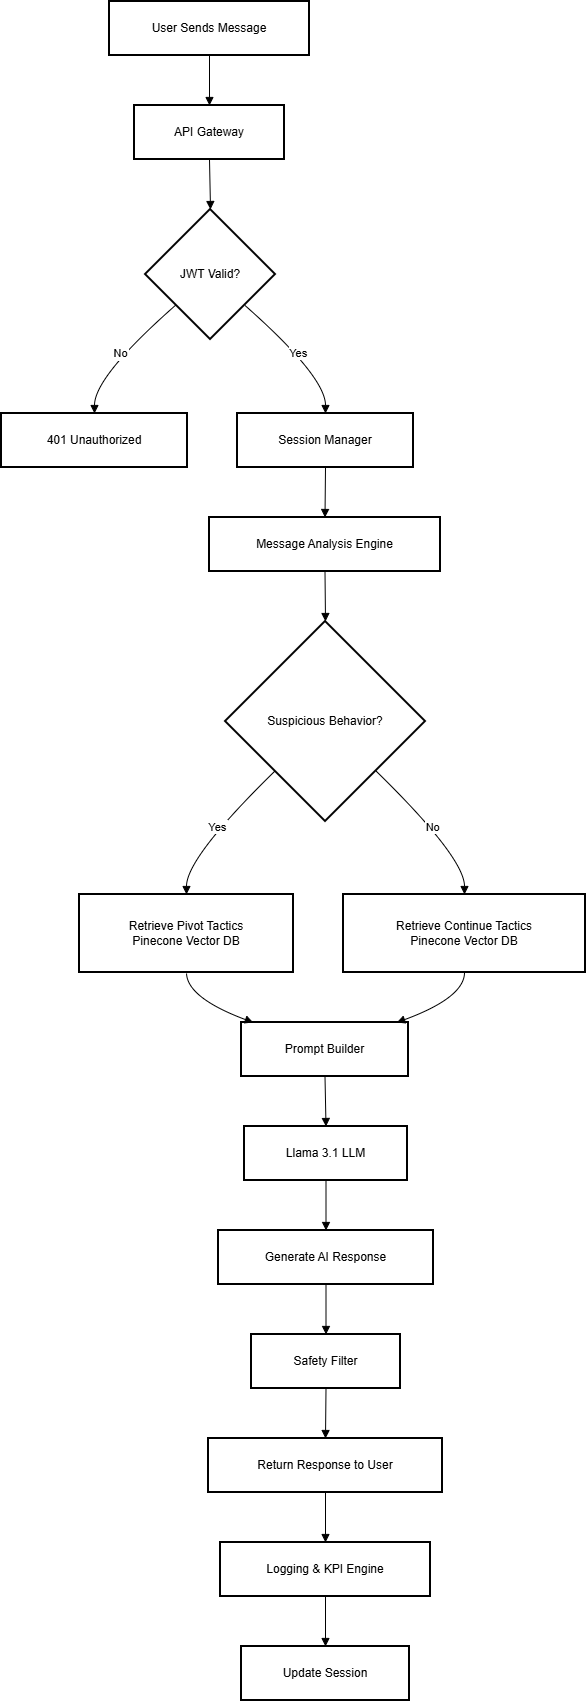

The diagram above was exported from draw.io. Its source (the exported page's mxGraphModel, read from the mxfile embedded in the PNG):
<mxGraphModel dx="2329" dy="1022" grid="1" gridSize="10" guides="1" tooltips="1" connect="1" arrows="1" fold="1" page="1" pageScale="1" pageWidth="850" pageHeight="1100" background="light-dark(#FFFFFF,#101112)" math="0" shadow="0">
  <root>
    <mxCell id="0" />
    <mxCell id="1" parent="0" />
    <mxCell id="wxriXjL6AW90aLzMkZka-608" parent="1" style="whiteSpace=wrap;strokeWidth=2;" value="User Sends Message" vertex="1">
      <mxGeometry height="54" width="200" x="128" y="1070" as="geometry" />
    </mxCell>
    <mxCell id="wxriXjL6AW90aLzMkZka-609" parent="1" style="whiteSpace=wrap;strokeWidth=2;" value="API Gateway" vertex="1">
      <mxGeometry height="54" width="150" x="153" y="1174" as="geometry" />
    </mxCell>
    <mxCell id="wxriXjL6AW90aLzMkZka-610" parent="1" style="rhombus;strokeWidth=2;whiteSpace=wrap;" value="JWT Valid?" vertex="1">
      <mxGeometry height="130" width="130" x="164" y="1278" as="geometry" />
    </mxCell>
    <mxCell id="wxriXjL6AW90aLzMkZka-611" parent="1" style="whiteSpace=wrap;strokeWidth=2;" value="401 Unauthorized" vertex="1">
      <mxGeometry height="54" width="186" x="20" y="1482" as="geometry" />
    </mxCell>
    <mxCell id="wxriXjL6AW90aLzMkZka-612" parent="1" style="whiteSpace=wrap;strokeWidth=2;" value="Session Manager" vertex="1">
      <mxGeometry height="54" width="176" x="256" y="1482" as="geometry" />
    </mxCell>
    <mxCell id="wxriXjL6AW90aLzMkZka-613" parent="1" style="whiteSpace=wrap;strokeWidth=2;" value="Message Analysis Engine" vertex="1">
      <mxGeometry height="54" width="231" x="228" y="1586" as="geometry" />
    </mxCell>
    <mxCell id="wxriXjL6AW90aLzMkZka-614" parent="1" style="rhombus;strokeWidth=2;whiteSpace=wrap;" value="Suspicious Behavior?" vertex="1">
      <mxGeometry height="200" width="200" x="244" y="1690" as="geometry" />
    </mxCell>
    <mxCell id="wxriXjL6AW90aLzMkZka-615" parent="1" style="whiteSpace=wrap;strokeWidth=2;" value="Retrieve Pivot Tactics&#10;Pinecone Vector DB" vertex="1">
      <mxGeometry height="78" width="214" x="98" y="1963" as="geometry" />
    </mxCell>
    <mxCell id="wxriXjL6AW90aLzMkZka-616" parent="1" style="whiteSpace=wrap;strokeWidth=2;" value="Retrieve Continue Tactics&#10;Pinecone Vector DB" vertex="1">
      <mxGeometry height="78" width="242" x="362" y="1963" as="geometry" />
    </mxCell>
    <mxCell id="wxriXjL6AW90aLzMkZka-617" parent="1" style="whiteSpace=wrap;strokeWidth=2;" value="Prompt Builder" vertex="1">
      <mxGeometry height="54" width="167" x="260" y="2091" as="geometry" />
    </mxCell>
    <mxCell id="wxriXjL6AW90aLzMkZka-618" parent="1" style="whiteSpace=wrap;strokeWidth=2;" value="Llama 3.1 LLM" vertex="1">
      <mxGeometry height="54" width="163" x="263" y="2195" as="geometry" />
    </mxCell>
    <mxCell id="wxriXjL6AW90aLzMkZka-619" parent="1" style="whiteSpace=wrap;strokeWidth=2;" value="Generate AI Response" vertex="1">
      <mxGeometry height="54" width="215" x="237" y="2299" as="geometry" />
    </mxCell>
    <mxCell id="wxriXjL6AW90aLzMkZka-620" parent="1" style="whiteSpace=wrap;strokeWidth=2;" value="Safety Filter" vertex="1">
      <mxGeometry height="54" width="149" x="270" y="2403" as="geometry" />
    </mxCell>
    <mxCell id="wxriXjL6AW90aLzMkZka-621" parent="1" style="whiteSpace=wrap;strokeWidth=2;" value="Return Response to User" vertex="1">
      <mxGeometry height="54" width="234" x="227" y="2507" as="geometry" />
    </mxCell>
    <mxCell id="wxriXjL6AW90aLzMkZka-622" parent="1" style="whiteSpace=wrap;strokeWidth=2;" value="Logging &amp; KPI Engine" vertex="1">
      <mxGeometry height="54" width="210" x="239" y="2611" as="geometry" />
    </mxCell>
    <mxCell id="wxriXjL6AW90aLzMkZka-623" parent="1" style="whiteSpace=wrap;strokeWidth=2;" value="Update Session" vertex="1">
      <mxGeometry height="54" width="168" x="260" y="2715" as="geometry" />
    </mxCell>
    <mxCell id="wxriXjL6AW90aLzMkZka-624" edge="1" parent="1" source="wxriXjL6AW90aLzMkZka-608" style="curved=1;startArrow=none;endArrow=block;exitX=0.5;exitY=1;entryX=0.5;entryY=0;rounded=0;" target="wxriXjL6AW90aLzMkZka-609" value="">
      <mxGeometry relative="1" as="geometry">
        <Array as="points" />
      </mxGeometry>
    </mxCell>
    <mxCell id="wxriXjL6AW90aLzMkZka-625" edge="1" parent="1" source="wxriXjL6AW90aLzMkZka-609" style="curved=1;startArrow=none;endArrow=block;exitX=0.5;exitY=1;entryX=0.5;entryY=0;rounded=0;" target="wxriXjL6AW90aLzMkZka-610" value="">
      <mxGeometry relative="1" as="geometry">
        <Array as="points" />
      </mxGeometry>
    </mxCell>
    <mxCell id="wxriXjL6AW90aLzMkZka-626" edge="1" parent="1" source="wxriXjL6AW90aLzMkZka-610" style="curved=1;startArrow=none;endArrow=block;exitX=0;exitY=0.94;entryX=0.5;entryY=-0.01;rounded=0;" target="wxriXjL6AW90aLzMkZka-611" value="No">
      <mxGeometry relative="1" as="geometry">
        <Array as="points">
          <mxPoint x="113" y="1445" />
        </Array>
      </mxGeometry>
    </mxCell>
    <mxCell id="wxriXjL6AW90aLzMkZka-627" edge="1" parent="1" source="wxriXjL6AW90aLzMkZka-610" style="curved=1;startArrow=none;endArrow=block;exitX=0.99;exitY=0.94;entryX=0.5;entryY=-0.01;rounded=0;" target="wxriXjL6AW90aLzMkZka-612" value="Yes">
      <mxGeometry relative="1" as="geometry">
        <Array as="points">
          <mxPoint x="344" y="1445" />
        </Array>
      </mxGeometry>
    </mxCell>
    <mxCell id="wxriXjL6AW90aLzMkZka-628" edge="1" parent="1" source="wxriXjL6AW90aLzMkZka-612" style="curved=1;startArrow=none;endArrow=block;exitX=0.5;exitY=0.99;entryX=0.5;entryY=-0.01;rounded=0;" target="wxriXjL6AW90aLzMkZka-613" value="">
      <mxGeometry relative="1" as="geometry">
        <Array as="points" />
      </mxGeometry>
    </mxCell>
    <mxCell id="wxriXjL6AW90aLzMkZka-629" edge="1" parent="1" source="wxriXjL6AW90aLzMkZka-613" style="curved=1;startArrow=none;endArrow=block;exitX=0.5;exitY=0.99;entryX=0.5;entryY=0;rounded=0;" target="wxriXjL6AW90aLzMkZka-614" value="">
      <mxGeometry relative="1" as="geometry">
        <Array as="points" />
      </mxGeometry>
    </mxCell>
    <mxCell id="wxriXjL6AW90aLzMkZka-630" edge="1" parent="1" source="wxriXjL6AW90aLzMkZka-614" style="curved=1;startArrow=none;endArrow=block;exitX=0;exitY=0.99;entryX=0.5;entryY=0;rounded=0;" target="wxriXjL6AW90aLzMkZka-615" value="Yes">
      <mxGeometry relative="1" as="geometry">
        <Array as="points">
          <mxPoint x="205" y="1926" />
        </Array>
      </mxGeometry>
    </mxCell>
    <mxCell id="wxriXjL6AW90aLzMkZka-631" edge="1" parent="1" source="wxriXjL6AW90aLzMkZka-614" style="curved=1;startArrow=none;endArrow=block;exitX=1;exitY=0.99;entryX=0.5;entryY=0;rounded=0;" target="wxriXjL6AW90aLzMkZka-616" value="No">
      <mxGeometry relative="1" as="geometry">
        <Array as="points">
          <mxPoint x="483" y="1926" />
        </Array>
      </mxGeometry>
    </mxCell>
    <mxCell id="wxriXjL6AW90aLzMkZka-632" edge="1" parent="1" source="wxriXjL6AW90aLzMkZka-615" style="curved=1;startArrow=none;endArrow=block;exitX=0.5;exitY=1;entryX=0.07;entryY=0;rounded=0;" target="wxriXjL6AW90aLzMkZka-617" value="">
      <mxGeometry relative="1" as="geometry">
        <Array as="points">
          <mxPoint x="205" y="2066" />
        </Array>
      </mxGeometry>
    </mxCell>
    <mxCell id="wxriXjL6AW90aLzMkZka-633" edge="1" parent="1" source="wxriXjL6AW90aLzMkZka-616" style="curved=1;startArrow=none;endArrow=block;exitX=0.5;exitY=1;entryX=0.93;entryY=0;rounded=0;" target="wxriXjL6AW90aLzMkZka-617" value="">
      <mxGeometry relative="1" as="geometry">
        <Array as="points">
          <mxPoint x="483" y="2066" />
        </Array>
      </mxGeometry>
    </mxCell>
    <mxCell id="wxriXjL6AW90aLzMkZka-634" edge="1" parent="1" source="wxriXjL6AW90aLzMkZka-617" style="curved=1;startArrow=none;endArrow=block;exitX=0.5;exitY=1;entryX=0.5;entryY=0;rounded=0;" target="wxriXjL6AW90aLzMkZka-618" value="">
      <mxGeometry relative="1" as="geometry">
        <Array as="points" />
      </mxGeometry>
    </mxCell>
    <mxCell id="wxriXjL6AW90aLzMkZka-635" edge="1" parent="1" source="wxriXjL6AW90aLzMkZka-618" style="curved=1;startArrow=none;endArrow=block;exitX=0.5;exitY=1;entryX=0.5;entryY=0;rounded=0;" target="wxriXjL6AW90aLzMkZka-619" value="">
      <mxGeometry relative="1" as="geometry">
        <Array as="points" />
      </mxGeometry>
    </mxCell>
    <mxCell id="wxriXjL6AW90aLzMkZka-636" edge="1" parent="1" source="wxriXjL6AW90aLzMkZka-619" style="curved=1;startArrow=none;endArrow=block;exitX=0.5;exitY=1;entryX=0.5;entryY=0;rounded=0;" target="wxriXjL6AW90aLzMkZka-620" value="">
      <mxGeometry relative="1" as="geometry">
        <Array as="points" />
      </mxGeometry>
    </mxCell>
    <mxCell id="wxriXjL6AW90aLzMkZka-637" edge="1" parent="1" source="wxriXjL6AW90aLzMkZka-620" style="curved=1;startArrow=none;endArrow=block;exitX=0.5;exitY=1;entryX=0.5;entryY=0;rounded=0;" target="wxriXjL6AW90aLzMkZka-621" value="">
      <mxGeometry relative="1" as="geometry">
        <Array as="points" />
      </mxGeometry>
    </mxCell>
    <mxCell id="wxriXjL6AW90aLzMkZka-638" edge="1" parent="1" source="wxriXjL6AW90aLzMkZka-621" style="curved=1;startArrow=none;endArrow=block;exitX=0.5;exitY=1;entryX=0.5;entryY=0;rounded=0;" target="wxriXjL6AW90aLzMkZka-622" value="">
      <mxGeometry relative="1" as="geometry">
        <Array as="points" />
      </mxGeometry>
    </mxCell>
    <mxCell id="wxriXjL6AW90aLzMkZka-639" edge="1" parent="1" source="wxriXjL6AW90aLzMkZka-622" style="curved=1;startArrow=none;endArrow=block;exitX=0.5;exitY=1;entryX=0.5;entryY=0;rounded=0;" target="wxriXjL6AW90aLzMkZka-623" value="">
      <mxGeometry relative="1" as="geometry">
        <Array as="points" />
      </mxGeometry>
    </mxCell>
  </root>
</mxGraphModel>